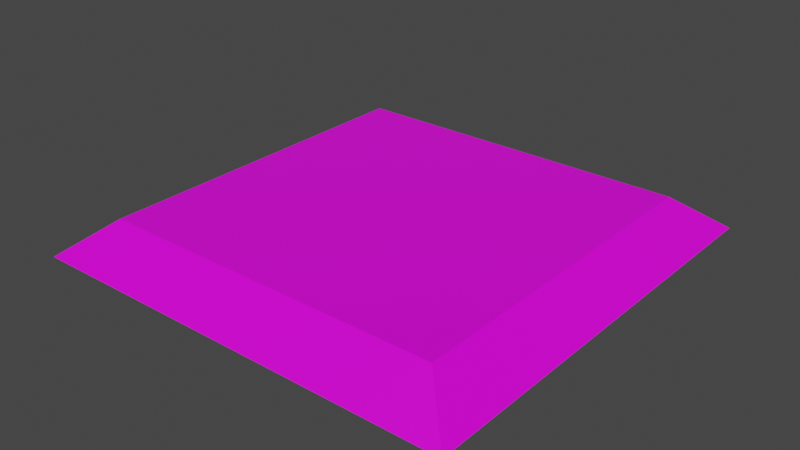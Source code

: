 # Source: uv_test.blend  (saved by Blender 2.90.8; exported with 4.5.12 LTS)
import bpy
from mathutils import Matrix  # noqa: F401  (used for matrix-valued properties, if any)

bpy.ops.wm.read_factory_settings(use_empty=True)
scene = bpy.context.scene
scene.name = 'Scene'

# ---- collections
col_collection = bpy.data.collections.new('Collection'); scene.collection.children.link(col_collection)

# ---- images (referenced by path relative to the original .blend; pixels are not part of the script)
import os
ASSET_DIR = os.environ.get("B2B_ASSET_DIR", "")  # directory of the original .blend (textures are referenced by path, not embedded)
HERE = os.path.dirname(os.path.abspath(__file__))  # packed textures are extracted next to this script under _unpacked/

def load_image(name, relpath, width, height, colorspace="sRGB"):
    """Load a texture the original file referenced (path relative to the .blend, or extracted next to this script)."""
    p = next((c for c in (os.path.join(HERE, relpath), os.path.join(ASSET_DIR, relpath)) if relpath and os.path.exists(c)), "")
    if p:
        img = bpy.data.images.load(p, check_existing=True)
        img.name = name
    else:  # same state as the original file: an image datablock whose file is absent (Cycles renders it pink)
        img = bpy.data.images.new(name, width, height)
        img.source = "FILE"
        img.filepath = "//" + (relpath or name)
    img.colorspace_settings.name = colorspace
    return img
img_uv_test_png = load_image('uv_test.png', 'uv_test.png', 1024, 1024, 'sRGB')

# ---- materials (node trees are filled in below, after node groups)
mat_material = bpy.data.materials.new('Material')
mat_material.alpha_threshold = 0.0
mat_material.use_transparent_shadow = False
mat_material.line_color = (0.0, 0.0, 0.0, 1.0)

# ---- material node trees
mat_material.use_nodes = True; mat_material.node_tree.nodes.clear()
_N = mat_material.node_tree.nodes; _L = mat_material.node_tree.links
n0 = _N.new('ShaderNodeOutputMaterial'); n0.name = 'Material Output'; n0.location = (300, 300)
n1 = _N.new('ShaderNodeBsdfPrincipled'); n1.name = 'Principled BSDF'; n1.location = (10, 300)
n1.distribution = 'GGX'
n1.subsurface_method = 'BURLEY'
n1.inputs[2].default_value = 0.4
n1.inputs[3].default_value = 1.45
n1.inputs[27].default_value = (0.0, 0.0, 0.0, 1.0)
n1.inputs[28].default_value = 1.0
n2 = _N.new('ShaderNodeTexImage'); n2.name = 'Image Texture'; n2.location = (-280, 280)
n2.image = img_uv_test_png
_L.new(n1.outputs[0], n0.inputs[0])
_L.new(n2.outputs[0], n1.inputs[0])
n0.is_active_output = True

# ---- world
world_world = bpy.data.worlds.new('World'); scene.world = world_world
world_world.use_nodes = True; world_world.node_tree.nodes.clear()
_N = world_world.node_tree.nodes; _L = world_world.node_tree.links
n0 = _N.new('ShaderNodeOutputWorld'); n0.name = 'World Output'; n0.location = (300, 300)
n1 = _N.new('ShaderNodeBackground'); n1.name = 'Background'; n1.location = (10, 300)
n1.inputs[0].default_value = (0.05088, 0.05088, 0.05088, 1.0)
_L.new(n1.outputs[0], n0.inputs[0])
n0.is_active_output = True
world_world.color = (0.05088, 0.05088, 0.05088)
world_world.use_sun_shadow = False
world_world.sun_shadow_jitter_overblur = 0.0

# ---- meshes
me_cube = bpy.data.meshes.new('Cube')
me_cube.from_pydata([(0.8, 0.8, 0.16), (1.0, 1.0, 0.0), (0.8, -0.8, 0.16), (1.0, -1.0, 0.0), (-0.8, 0.8, 0.16), (-1.0, 1.0, 0.0), (-0.8, -0.8, 0.16), (-1.0, -1.0, 0.0)], [], [(0, 4, 6, 2), (3, 2, 6, 7), (7, 6, 4, 5), (1, 0, 2, 3), (5, 4, 0, 1)])
_uv = me_cube.uv_layers.new(name='UVMap')
_uv.uv.foreach_set('vector', [0.9, 0.9, 0.1, 0.9, 0.1, 0.1, 0.9, 0.1, 1.0, 0.0, 0.9, 0.1, 0.1, 0.1, 0.0, 0.0, 0.0, 0.0, 0.1, 0.1, 0.1, 0.9, 0.0, 1.0, 1.0, 1.0, 0.9, 0.9, 0.9, 0.1, 1.0, 0.0, 0.0, 1.0, 0.1, 0.9, 0.9, 0.9, 1.0, 1.0])
me_cube.materials.append(mat_material)
me_cube.use_remesh_preserve_volume = False
me_cube.use_remesh_preserve_attributes = False
me_cube.use_mirror_vertex_groups = False
me_cube.update()

# ---- objects
ob_cube = bpy.data.objects.new('Cube', me_cube)

# ---- transforms, parenting, visibility, modifiers, constraints
ob_cube.location = (0.0, 0.0, 0.0)
ob_cube.lock_rotations_4d = False
ob_cube.empty_display_type = 'ARROWS'
ob_cube.lineart.crease_threshold = 0.0

# ---- collection membership
col_collection.objects.link(ob_cube)

# ---- scene / render settings (as saved in the file)
scene.frame_start = 1; scene.frame_end = 250; scene.frame_set(1)
scene.render.engine = 'BLENDER_EEVEE_NEXT'
scene.cycles.use_denoising = False
scene.cycles.samples = 128
scene.cycles.sampling_pattern = 'TABULATED_SOBOL'
scene.cycles.use_adaptive_sampling = False
scene.cycles.use_light_tree = False
scene.view_settings.view_transform = 'Filmic'
bpy.context.view_layer.update()

# ---- added for rendering (the .blend has no active camera and no usable light): camera, sun
cam_auto = bpy.data.cameras.new('AutoCamera')
cam_auto.lens = 50.0
cam_auto.sensor_width = 36.0
cam_auto.clip_end = 1000.0
ob_auto_camera = bpy.data.objects.new('AutoCamera', cam_auto)
scene.collection.objects.link(ob_auto_camera)
ob_auto_camera.location = (2.62111, -3.14534, 2.17689)
ob_auto_camera.rotation_euler = (1.09748, -7.21219e-08, 0.694738)
scene.camera = ob_auto_camera
light_auto_sun = bpy.data.lights.new('AutoSun', 'SUN')
light_auto_sun.energy = 3.0
light_auto_sun.angle = 0.0523599
ob_auto_sun = bpy.data.objects.new('AutoSun', light_auto_sun)
scene.collection.objects.link(ob_auto_sun)
ob_auto_sun.rotation_euler = (0.872665, 0.174533, 0.523599)
bpy.context.view_layer.update()
